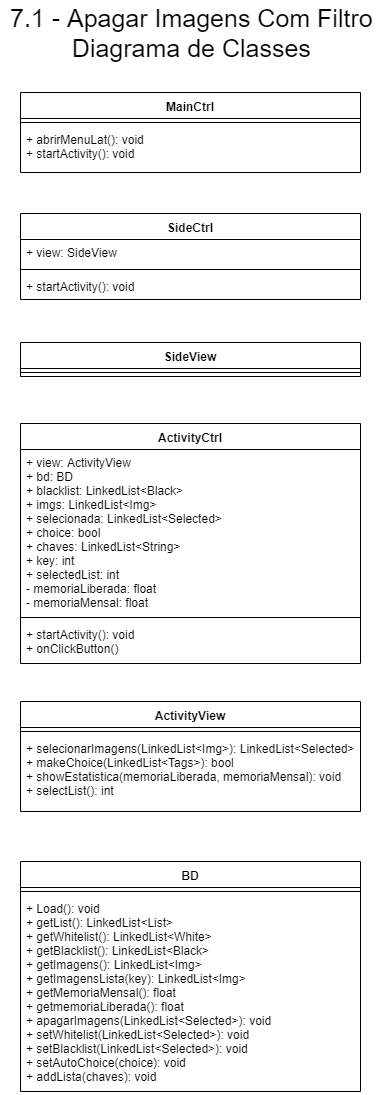

The diagram above was exported from draw.io. Its source (the exported page's mxGraphModel, read from the mxfile embedded in the PNG):
<mxGraphModel dx="868" dy="512" grid="1" gridSize="10" guides="1" tooltips="1" connect="1" arrows="1" fold="1" page="1" pageScale="1" pageWidth="827" pageHeight="1169" math="0" shadow="0">
  <root>
    <mxCell id="0" />
    <mxCell id="1" parent="0" />
    <mxCell id="2" value="MainCtrl" style="swimlane;fontStyle=1;align=center;verticalAlign=top;childLayout=stackLayout;horizontal=1;startSize=26;horizontalStack=0;resizeParent=1;resizeParentMax=0;resizeLast=0;collapsible=1;marginBottom=0;" vertex="1" parent="1">
      <mxGeometry x="1070" y="132" width="340" height="80" as="geometry" />
    </mxCell>
    <mxCell id="3" value="" style="line;strokeWidth=1;fillColor=none;align=left;verticalAlign=middle;spacingTop=-1;spacingLeft=3;spacingRight=3;rotatable=0;labelPosition=right;points=[];portConstraint=eastwest;" vertex="1" parent="2">
      <mxGeometry y="26" width="340" height="8" as="geometry" />
    </mxCell>
    <mxCell id="4" value="+ abrirMenuLat(): void&#10;+ startActivity(): void&#10;" style="text;strokeColor=none;fillColor=none;align=left;verticalAlign=top;spacingLeft=4;spacingRight=4;overflow=hidden;rotatable=0;points=[[0,0.5],[1,0.5]];portConstraint=eastwest;" vertex="1" parent="2">
      <mxGeometry y="34" width="340" height="46" as="geometry" />
    </mxCell>
    <mxCell id="5" value="SideCtrl" style="swimlane;fontStyle=1;align=center;verticalAlign=top;childLayout=stackLayout;horizontal=1;startSize=26;horizontalStack=0;resizeParent=1;resizeParentMax=0;resizeLast=0;collapsible=1;marginBottom=0;" vertex="1" parent="1">
      <mxGeometry x="1070" y="253" width="340" height="86" as="geometry" />
    </mxCell>
    <mxCell id="6" value="+ view: SideView" style="text;strokeColor=none;fillColor=none;align=left;verticalAlign=top;spacingLeft=4;spacingRight=4;overflow=hidden;rotatable=0;points=[[0,0.5],[1,0.5]];portConstraint=eastwest;" vertex="1" parent="5">
      <mxGeometry y="26" width="340" height="26" as="geometry" />
    </mxCell>
    <mxCell id="7" value="" style="line;strokeWidth=1;fillColor=none;align=left;verticalAlign=middle;spacingTop=-1;spacingLeft=3;spacingRight=3;rotatable=0;labelPosition=right;points=[];portConstraint=eastwest;" vertex="1" parent="5">
      <mxGeometry y="52" width="340" height="8" as="geometry" />
    </mxCell>
    <mxCell id="8" value="+ startActivity(): void" style="text;strokeColor=none;fillColor=none;align=left;verticalAlign=top;spacingLeft=4;spacingRight=4;overflow=hidden;rotatable=0;points=[[0,0.5],[1,0.5]];portConstraint=eastwest;" vertex="1" parent="5">
      <mxGeometry y="60" width="340" height="26" as="geometry" />
    </mxCell>
    <mxCell id="9" value="SideView" style="swimlane;fontStyle=1;align=center;verticalAlign=top;childLayout=stackLayout;horizontal=1;startSize=26;horizontalStack=0;resizeParent=1;resizeParentMax=0;resizeLast=0;collapsible=1;marginBottom=0;" vertex="1" parent="1">
      <mxGeometry x="1070" y="382" width="340" height="34" as="geometry" />
    </mxCell>
    <mxCell id="10" value="" style="line;strokeWidth=1;fillColor=none;align=left;verticalAlign=middle;spacingTop=-1;spacingLeft=3;spacingRight=3;rotatable=0;labelPosition=right;points=[];portConstraint=eastwest;" vertex="1" parent="9">
      <mxGeometry y="26" width="340" height="8" as="geometry" />
    </mxCell>
    <mxCell id="11" value="ActivityCtrl&#10;" style="swimlane;fontStyle=1;align=center;verticalAlign=top;childLayout=stackLayout;horizontal=1;startSize=26;horizontalStack=0;resizeParent=1;resizeParentMax=0;resizeLast=0;collapsible=1;marginBottom=0;" vertex="1" parent="1">
      <mxGeometry x="1070" y="463" width="340" height="240" as="geometry" />
    </mxCell>
    <mxCell id="12" value="+ view: ActivityView&#10;+ bd: BD&#10;+ blacklist: LinkedList&lt;Black&gt;&#10;+ imgs: LinkedList&lt;Img&gt;&#10;+ selecionada: LinkedList&lt;Selected&gt;&#10;+ choice: bool&#10;+ chaves: LinkedList&lt;String&gt;&#10;+ key: int&#10;+ selectedList: int&#10;- memoriaLiberada: float&#10;- memoriaMensal: float" style="text;strokeColor=none;fillColor=none;align=left;verticalAlign=top;spacingLeft=4;spacingRight=4;overflow=hidden;rotatable=0;points=[[0,0.5],[1,0.5]];portConstraint=eastwest;" vertex="1" parent="11">
      <mxGeometry y="26" width="340" height="164" as="geometry" />
    </mxCell>
    <mxCell id="13" value="" style="line;strokeWidth=1;fillColor=none;align=left;verticalAlign=middle;spacingTop=-1;spacingLeft=3;spacingRight=3;rotatable=0;labelPosition=right;points=[];portConstraint=eastwest;" vertex="1" parent="11">
      <mxGeometry y="190" width="340" height="8" as="geometry" />
    </mxCell>
    <mxCell id="14" value="+ startActivity(): void&#10;+ onClickButton()" style="text;strokeColor=none;fillColor=none;align=left;verticalAlign=top;spacingLeft=4;spacingRight=4;overflow=hidden;rotatable=0;points=[[0,0.5],[1,0.5]];portConstraint=eastwest;" vertex="1" parent="11">
      <mxGeometry y="198" width="340" height="42" as="geometry" />
    </mxCell>
    <mxCell id="15" value="BD" style="swimlane;fontStyle=1;align=center;verticalAlign=top;childLayout=stackLayout;horizontal=1;startSize=26;horizontalStack=0;resizeParent=1;resizeParentMax=0;resizeLast=0;collapsible=1;marginBottom=0;" vertex="1" parent="1">
      <mxGeometry x="1070" y="901" width="340" height="230" as="geometry" />
    </mxCell>
    <mxCell id="16" value="" style="line;strokeWidth=1;fillColor=none;align=left;verticalAlign=middle;spacingTop=-1;spacingLeft=3;spacingRight=3;rotatable=0;labelPosition=right;points=[];portConstraint=eastwest;" vertex="1" parent="15">
      <mxGeometry y="26" width="340" height="8" as="geometry" />
    </mxCell>
    <mxCell id="17" value="+ Load(): void&#10;+ getList(): LinkedList&lt;List&gt;&#10;+ getWhitelist(): LinkedList&lt;White&gt;&#10;+ getBlacklist(): LinkedList&lt;Black&gt;&#10;+ getImagens(): LinkedList&lt;Img&gt;&#10;+ getImagensLista(key): LinkedList&lt;Img&gt;&#10;+ getMemoriaMensal(): float&#10;+ getmemoriaLiberada(): float&#10;+ apagarImagens(LinkedList&lt;Selected&gt;): void&#10;+ setWhitelist(LinkedList&lt;Selected&gt;): void&#10;+ setBlacklist(LinkedList&lt;Selected&gt;): void&#10;+ setAutoChoice(choice): void&#10;+ addLista(chaves): void" style="text;strokeColor=none;fillColor=none;align=left;verticalAlign=top;spacingLeft=4;spacingRight=4;overflow=hidden;rotatable=0;points=[[0,0.5],[1,0.5]];portConstraint=eastwest;" vertex="1" parent="15">
      <mxGeometry y="34" width="340" height="196" as="geometry" />
    </mxCell>
    <mxCell id="18" value="ActivityView" style="swimlane;fontStyle=1;align=center;verticalAlign=top;childLayout=stackLayout;horizontal=1;startSize=26;horizontalStack=0;resizeParent=1;resizeParentMax=0;resizeLast=0;collapsible=1;marginBottom=0;" vertex="1" parent="1">
      <mxGeometry x="1070" y="741" width="340" height="110" as="geometry" />
    </mxCell>
    <mxCell id="19" value="" style="line;strokeWidth=1;fillColor=none;align=left;verticalAlign=middle;spacingTop=-1;spacingLeft=3;spacingRight=3;rotatable=0;labelPosition=right;points=[];portConstraint=eastwest;" vertex="1" parent="18">
      <mxGeometry y="26" width="340" height="8" as="geometry" />
    </mxCell>
    <mxCell id="20" value="+ selecionarImagens(LinkedList&lt;Img&gt;): LinkedList&lt;Selected&gt;&#10;+ makeChoice(LinkedList&lt;Tags&gt;): bool&#10;+ showEstatistica(memoriaLiberada, memoriaMensal): void&#10;+ selectList(): int" style="text;strokeColor=none;fillColor=none;align=left;verticalAlign=top;spacingLeft=4;spacingRight=4;overflow=hidden;rotatable=0;points=[[0,0.5],[1,0.5]];portConstraint=eastwest;" vertex="1" parent="18">
      <mxGeometry y="34" width="340" height="76" as="geometry" />
    </mxCell>
    <mxCell id="21" value="&lt;font style=&quot;font-size: 25px&quot;&gt;7.1 - Apagar Imagens Com Filtro&lt;br&gt;Diagrama de Classes&lt;br&gt;&lt;/font&gt;" style="text;html=1;resizable=0;points=[];autosize=1;align=center;verticalAlign=top;spacingTop=-4;" vertex="1" parent="1">
      <mxGeometry x="1050" y="40" width="380" height="40" as="geometry" />
    </mxCell>
  </root>
</mxGraphModel>